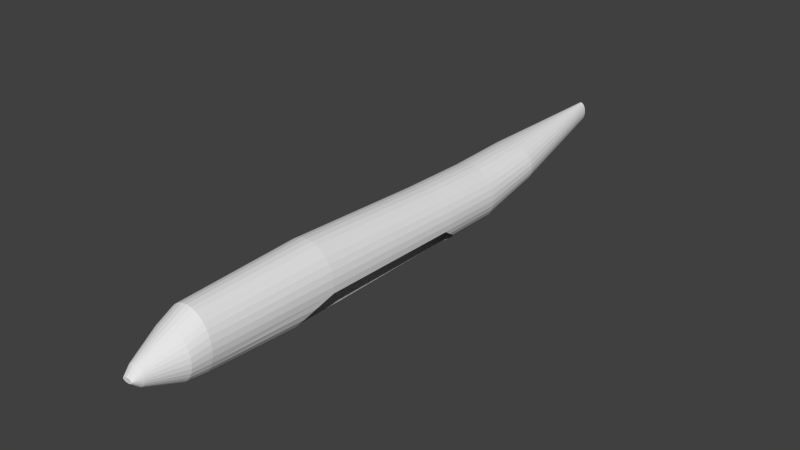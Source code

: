 # Source: plane_step_1.blend  (saved by Blender 2.72.0; exported with 4.5.12 LTS)
import bpy
from mathutils import Matrix  # noqa: F401  (used for matrix-valued properties, if any)

bpy.ops.wm.read_factory_settings(use_empty=True)
scene = bpy.context.scene
scene.name = 'Scene'

# ---- collections
col_collection_1 = bpy.data.collections.new('Collection 1'); scene.collection.children.link(col_collection_1)

# ---- world
world_world = bpy.data.worlds.new('World'); scene.world = world_world
world_world.color = (0.05088, 0.05088, 0.05088)
world_world.use_sun_shadow = False
world_world.sun_shadow_jitter_overblur = 0.0
world_world.cycles.sampling_method = 'MANUAL'
world_world.cycles.sample_map_resolution = 256

# ---- meshes
me_cylinder = bpy.data.meshes.new('Cylinder')
me_cylinder.from_pydata([(9.4e-08, -0.9995, -0.08575), (1.051e-07, 1.001, 0.4391), (0.03288, -0.9995, -0.08411), (0.03687, 1.0, 0.4459), (0.06449, -0.9995, -0.07926), (0.07232, 1.0, 0.466), (0.09363, -0.9996, -0.07138), (0.105, 1.0, 0.4986), (0.1192, -0.9996, -0.06078), (0.1336, 1.0, 0.5425), (0.1401, -0.9997, -0.04786), (0.1571, 1.0, 0.5959), (0.1557, -0.9998, -0.03312), (0.1746, 1.0, 0.6569), (0.1653, -0.9999, -0.01713), (0.1854, 1.0, 0.7231), (0.1685, -1.0, -0.0005042), (0.189, 1.0, 0.7919), (0.1653, -1.0, 0.01613), (0.1854, 0.9999, 0.8607), (0.1557, -1.0, 0.03212), (0.1746, 0.9998, 0.9269), (0.1401, -1.0, 0.04685), (0.1571, 0.9997, 0.9878), (0.1192, -1.0, 0.05977), (0.1336, 0.9996, 1.041), (0.09363, -1.0, 0.07037), (0.105, 0.9996, 1.085), (0.06449, -1.0, 0.07825), (0.07232, 0.9995, 1.118), (0.03288, -1.0, 0.0831), (0.03687, 0.9995, 1.138), (3.908e-08, -1.001, 0.08474), (4.349e-08, 0.9995, 1.145), (-0.03288, -1.0, 0.0831), (-0.03687, 0.9995, 1.138), (-0.06449, -1.0, 0.07825), (-0.07232, 0.9995, 1.118), (-0.09363, -1.0, 0.07037), (-0.105, 0.9996, 1.085), (-0.1192, -1.0, 0.05977), (-0.1336, 0.9996, 1.041), (-0.1401, -1.0, 0.04685), (-0.1571, 0.9997, 0.9878), (-0.1557, -1.0, 0.03212), (-0.1746, 0.9998, 0.9269), (-0.1653, -1.0, 0.01613), (-0.1853, 0.9999, 0.8607), (-0.1685, -1.0, -0.0005042), (-0.189, 1.0, 0.7919), (-0.1653, -0.9999, -0.01713), (-0.1853, 1.0, 0.7231), (-0.1557, -0.9998, -0.03312), (-0.1746, 1.0, 0.6569), (-0.1401, -0.9997, -0.04786), (-0.1571, 1.0, 0.5959), (-0.1192, -0.9996, -0.06078), (-0.1336, 1.0, 0.5425), (-0.09363, -0.9996, -0.07138), (-0.105, 1.0, 0.4986), (-0.06449, -0.9995, -0.07926), (-0.07232, 1.0, 0.466), (-0.03288, -0.9995, -0.08411), (-0.03687, 1.0, 0.4459), (1.459e-16, 0.3427, -0.9998), (0.1951, 0.3427, -0.9806), (0.3827, 0.3427, -0.9237), (0.5556, 0.3426, -0.8313), (0.7071, 0.3426, -0.7069), (0.8315, 0.3425, -0.5554), (0.9239, 0.3424, -0.3825), (0.9808, 0.3423, -0.1949), (1.0, 0.3422, 0.0001723), (0.9808, 0.3421, 0.1953), (0.9239, 0.342, 0.3829), (0.8315, 0.3419, 0.5557), (0.7071, 0.3418, 0.7073), (0.5556, 0.3418, 0.8316), (0.3827, 0.3417, 0.9241), (0.1951, 0.3417, 0.981), (-3.258e-07, 0.3417, 1.0), (-0.1951, 0.3417, 0.981), (-0.3827, 0.3417, 0.9241), (-0.5556, 0.3418, 0.8316), (-0.7071, 0.3418, 0.7073), (-0.8315, 0.3419, 0.5557), (-0.9239, 0.342, 0.3829), (-0.9808, 0.3421, 0.1953), (-1.0, 0.3422, 0.0001715), (-0.9808, 0.3423, -0.1949), (-0.9239, 0.3424, -0.3825), (-0.8315, 0.3425, -0.5554), (-0.7071, 0.3426, -0.7069), (-0.5556, 0.3426, -0.8313), (-0.3827, 0.3427, -0.9237), (-0.1951, 0.3427, -0.9806), (0.1475, -0.8645, -0.7557), (0.2893, -0.8646, -0.7069), (0.42, -0.8646, -0.6276), (0.5346, -0.8647, -0.521), (0.6286, -0.8647, -0.391), (0.6985, -0.8648, -0.2428), (0.7415, -0.8649, -0.08188), (0.756, -0.865, 0.08543), (0.7415, -0.8651, 0.2527), (0.6985, -0.8652, 0.4136), (0.6286, -0.8653, 0.5619), (0.5346, -0.8654, 0.6918), (0.42, -0.8654, 0.7985), (0.2893, -0.8655, 0.8777), (0.1475, -0.8655, 0.9265), (-2.174e-07, -0.8655, 0.943), (-0.1475, -0.8655, 0.9265), (-0.2893, -0.8655, 0.8777), (-0.42, -0.8654, 0.7985), (-0.5346, -0.8654, 0.6918), (-0.6286, -0.8653, 0.5619), (-0.6985, -0.8652, 0.4136), (-0.7415, -0.8651, 0.2527), (-0.756, -0.865, 0.08543), (-0.7415, -0.8649, -0.08188), (-0.6985, -0.8648, -0.2428), (-0.6286, -0.8647, -0.391), (-0.5346, -0.8647, -0.521), (-0.42, -0.8646, -0.6276), (-0.2893, -0.8646, -0.7069), (-0.1475, -0.8645, -0.7557), (2.897e-08, -0.8645, -0.7722), (0.0, -0.4932, -1.0), (0.1951, -0.4932, -0.9779), (0.3827, -0.5, -0.9112), (0.5556, -0.511, -0.8029), (0.7071, -0.5111, -0.6572), (0.8315, -0.4903, -0.4796), (0.9239, -0.4508, -0.277), (0.9808, -0.3894, -0.05715), (1.0, -0.3895, 0.1715), (0.9808, -0.3896, 0.4001), (0.9239, -0.3897, 0.62), (0.8315, -0.3898, 0.8226), (0.7071, -0.3899, 1.0), (0.5556, -0.3899, 1.146), (0.3827, -0.39, 1.254), (0.1951, -0.39, 1.321), (-3.258e-07, -0.39, 1.343), (-0.1951, -0.39, 1.321), (-0.3827, -0.39, 1.254), (-0.5556, -0.3899, 1.146), (-0.7071, -0.3899, 1.0), (-0.8315, -0.3898, 0.8226), (-0.9239, -0.3897, 0.62), (-0.9808, -0.3896, 0.4001), (-1.0, -0.3895, 0.1715), (-0.9808, -0.3894, -0.05715), (-0.9239, -0.4508, -0.277), (-0.8315, -0.4903, -0.4796), (-0.7071, -0.5111, -0.6572), (-0.5556, -0.511, -0.8029), (-0.3827, -0.5, -0.9112), (-0.1951, -0.4932, -0.9779), (0.1663, -0.8059, -0.84), (0.3263, -0.8059, -0.7802), (0.4737, -0.806, -0.6831), (0.6029, -0.806, -0.5525), (0.7089, -0.8061, -0.3933), (0.7877, -0.8062, -0.2116), (0.8362, -0.8063, -0.01455), (0.8526, -0.8064, 0.1904), (0.8362, -0.8065, 0.3954), (0.7877, -0.8066, 0.5924), (0.7089, -0.8067, 0.7741), (0.6029, -0.8068, 0.9333), (0.4737, -0.8068, 1.064), (0.3263, -0.8069, 1.161), (0.1663, -0.8069, 1.221), (-2.603e-07, -0.8069, 1.241), (-0.1663, -0.8069, 1.221), (-0.3263, -0.8069, 1.161), (-0.4737, -0.8068, 1.064), (-0.6029, -0.8068, 0.9333), (-0.7089, -0.8067, 0.7741), (-0.7877, -0.8066, 0.5924), (-0.8362, -0.8065, 0.3954), (-0.8526, -0.8064, 0.1904), (-0.8362, -0.8063, -0.01455), (-0.7877, -0.8062, -0.2116), (-0.7089, -0.8061, -0.3933), (-0.6029, -0.806, -0.5525), (-0.4737, -0.806, -0.6831), (-0.3263, -0.8059, -0.7802), (-0.1663, -0.8059, -0.84), (1.75e-08, -0.8059, -0.8602), (0.06208, -0.9729, -0.328), (0.1218, -0.9729, -0.308), (0.1768, -0.973, -0.2755), (0.225, -0.973, -0.2318), (0.2646, -0.9731, -0.1786), (0.294, -0.9732, -0.1179), (0.3121, -0.9733, -0.05206), (0.3182, -0.9734, 0.01645), (0.3121, -0.9735, 0.08496), (0.294, -0.9736, 0.1508), (0.2646, -0.9736, 0.2115), (0.225, -0.9737, 0.2647), (0.1768, -0.9738, 0.3084), (0.1218, -0.9738, 0.3409), (0.06208, -0.9739, 0.3609), (-2.256e-08, -0.9739, 0.3676), (-0.06208, -0.9739, 0.3609), (-0.1218, -0.9738, 0.3409), (-0.1768, -0.9738, 0.3084), (-0.225, -0.9737, 0.2647), (-0.2646, -0.9736, 0.2115), (-0.294, -0.9736, 0.1508), (-0.3121, -0.9735, 0.08496), (-0.3182, -0.9734, 0.01645), (-0.3121, -0.9733, -0.05206), (-0.294, -0.9732, -0.1179), (-0.2646, -0.9731, -0.1786), (-0.225, -0.973, -0.2319), (-0.1768, -0.973, -0.2755), (-0.1218, -0.9729, -0.308), (-0.06208, -0.9729, -0.328), (8.112e-08, -0.9729, -0.3347), (1.16e-16, 0.1387, -1.0), (0.1951, 0.1387, -0.9801), (0.3827, 0.1533, -0.9212), (0.5556, 0.1676, -0.8255), (0.7071, 0.1676, -0.6967), (0.8315, 0.1561, -0.5399), (0.9239, 0.1277, -0.3609), (0.9808, 0.1011, -0.1667), (1.0, 0.101, 0.03529), (0.9808, 0.1009, 0.2373), (0.9239, 0.1008, 0.4315), (0.8315, 0.1007, 0.6104), (0.7071, 0.1006, 0.7673), (0.5556, 0.1006, 0.8961), (0.3827, 0.1005, 0.9917), (0.1951, 0.1005, 1.051), (-3.258e-07, 0.1005, 1.071), (-0.1951, 0.1005, 1.051), (-0.3827, 0.1005, 0.9917), (-0.5556, 0.1006, 0.8961), (-0.7071, 0.1006, 0.7673), (-0.8315, 0.1007, 0.6104), (-0.9239, 0.1008, 0.4315), (-0.9808, 0.1009, 0.2373), (-1.0, 0.101, 0.03528), (-0.9808, 0.1011, -0.1667), (-0.9239, 0.1277, -0.3609), (-0.8315, 0.1561, -0.5399), (-0.7071, 0.1676, -0.6967), (-0.5556, 0.1676, -0.8255), (-0.3827, 0.1533, -0.9212), (-0.1951, 0.1387, -0.9801), (1.286e-08, 0.5689, -0.5049), (0.174, 0.5689, -0.49), (0.3412, 0.5689, -0.4458), (0.4954, 0.5689, -0.3739), (0.6305, 0.5688, -0.2772), (0.7414, 0.5687, -0.1594), (0.8238, 0.5686, -0.02504), (0.8746, 0.5685, 0.1208), (0.8917, 0.5684, 0.2725), (0.8746, 0.5683, 0.4241), (0.8238, 0.5682, 0.5699), (0.7414, 0.5682, 0.7043), (0.6305, 0.5681, 0.8222), (0.4954, 0.568, 0.9188), (0.3412, 0.568, 0.9907), (0.174, 0.5679, 1.035), (-2.777e-07, 0.5679, 1.05), (-0.174, 0.5679, 1.035), (-0.3412, 0.568, 0.9907), (-0.4954, 0.568, 0.9188), (-0.6305, 0.5681, 0.8222), (-0.7414, 0.5682, 0.7043), (-0.8238, 0.5682, 0.5699), (-0.8746, 0.5683, 0.4241), (-0.8917, 0.5684, 0.2725), (-0.8746, 0.5685, 0.1208), (-0.8238, 0.5686, -0.02504), (-0.7414, 0.5687, -0.1594), (-0.6305, 0.5688, -0.2772), (-0.4954, 0.5689, -0.3739), (-0.3412, 0.5689, -0.4458), (-0.174, 0.5689, -0.49), (0.1951, -0.169, -0.979), (0.3827, -0.1648, -0.9163), (0.9808, -0.1378, -0.1133), (1.0, -0.1379, 0.1016), (0.9808, -0.138, 0.3166), (0.9239, -0.138, 0.5232), (0.8315, -0.1381, 0.7137), (0.7071, -0.1382, 0.8807), (0.5556, -0.1383, 1.018), (0.3827, -0.1383, 1.12), (0.1951, -0.1383, 1.182), (-3.258e-07, -0.1384, 1.203), (-0.1951, -0.1383, 1.182), (-0.3827, -0.1383, 1.12), (-0.5556, -0.1383, 1.018), (-0.7071, -0.1382, 0.8807), (-0.8315, -0.1381, 0.7137), (-0.9239, -0.138, 0.5232), (-0.9808, -0.138, 0.3166), (-1.0, -0.1379, 0.1016), (-0.9808, -0.1378, -0.1133), (-0.3827, -0.1648, -0.9163), (-0.1951, -0.169, -0.979), (5.953e-17, -0.169, -1.0)], [], [(256, 1, 3, 257), (257, 3, 5, 258), (258, 5, 7, 259), (259, 7, 9, 260), (260, 9, 11, 261), (261, 11, 13, 262), (262, 13, 15, 263), (263, 15, 17, 264), (264, 17, 19, 265), (265, 19, 21, 266), (266, 21, 23, 267), (267, 23, 25, 268), (268, 25, 27, 269), (269, 27, 29, 270), (270, 29, 31, 271), (271, 31, 33, 272), (272, 33, 35, 273), (273, 35, 37, 274), (274, 37, 39, 275), (275, 39, 41, 276), (276, 41, 43, 277), (277, 43, 45, 278), (278, 45, 47, 279), (279, 47, 49, 280), (280, 49, 51, 281), (281, 51, 53, 282), (282, 53, 55, 283), (283, 55, 57, 284), (284, 57, 59, 285), (285, 59, 61, 286), (3, 1, 63, 61, 59, 57, 55, 53, 51, 49, 47, 45, 43, 41, 39, 37, 35, 33, 31, 29, 27, 25, 23, 21, 19, 17, 15, 13, 11, 9, 7, 5), (287, 63, 1, 256), (286, 61, 63, 287), (0, 2, 4, 6, 8, 10, 12, 14, 16, 18, 20, 22, 24, 26, 28, 30, 32, 34, 36, 38, 40, 42, 44, 46, 48, 50, 52, 54, 56, 58, 60, 62), (224, 64, 65, 225), (225, 65, 66, 226), (226, 66, 67, 227), (227, 67, 68, 228), (228, 68, 69, 229), (229, 69, 70, 230), (230, 70, 71, 231), (231, 71, 72, 232), (232, 72, 73, 233), (233, 73, 74, 234), (234, 74, 75, 235), (235, 75, 76, 236), (236, 76, 77, 237), (237, 77, 78, 238), (238, 78, 79, 239), (239, 79, 80, 240), (240, 80, 81, 241), (241, 81, 82, 242), (242, 82, 83, 243), (243, 83, 84, 244), (244, 84, 85, 245), (245, 85, 86, 246), (246, 86, 87, 247), (247, 87, 88, 248), (248, 88, 89, 249), (249, 89, 90, 250), (250, 90, 91, 251), (251, 91, 92, 252), (252, 92, 93, 253), (253, 93, 94, 254), (255, 95, 64, 224), (254, 94, 95, 255), (223, 127, 96, 192), (192, 96, 97, 193), (193, 97, 98, 194), (194, 98, 99, 195), (195, 99, 100, 196), (196, 100, 101, 197), (197, 101, 102, 198), (198, 102, 103, 199), (199, 103, 104, 200), (200, 104, 105, 201), (201, 105, 106, 202), (202, 106, 107, 203), (203, 107, 108, 204), (204, 108, 109, 205), (205, 109, 110, 206), (206, 110, 111, 207), (207, 111, 112, 208), (208, 112, 113, 209), (209, 113, 114, 210), (210, 114, 115, 211), (211, 115, 116, 212), (212, 116, 117, 213), (213, 117, 118, 214), (214, 118, 119, 215), (215, 119, 120, 216), (216, 120, 121, 217), (217, 121, 122, 218), (218, 122, 123, 219), (219, 123, 124, 220), (220, 124, 125, 221), (222, 126, 127, 223), (221, 125, 126, 222), (191, 128, 129, 160), (160, 129, 130, 161), (161, 130, 131, 162), (162, 131, 132, 163), (163, 132, 133, 164), (164, 133, 134, 165), (165, 134, 135, 166), (166, 135, 136, 167), (167, 136, 137, 168), (168, 137, 138, 169), (169, 138, 139, 170), (170, 139, 140, 171), (171, 140, 141, 172), (172, 141, 142, 173), (173, 142, 143, 174), (174, 143, 144, 175), (175, 144, 145, 176), (176, 145, 146, 177), (177, 146, 147, 178), (178, 147, 148, 179), (179, 148, 149, 180), (180, 149, 150, 181), (181, 150, 151, 182), (182, 151, 152, 183), (183, 152, 153, 184), (184, 153, 154, 185), (185, 154, 155, 186), (186, 155, 156, 187), (187, 156, 157, 188), (188, 157, 158, 189), (190, 159, 128, 191), (189, 158, 159, 190), (127, 191, 160, 96), (96, 160, 161, 97), (97, 161, 162, 98), (98, 162, 163, 99), (99, 163, 164, 100), (100, 164, 165, 101), (101, 165, 166, 102), (102, 166, 167, 103), (103, 167, 168, 104), (104, 168, 169, 105), (105, 169, 170, 106), (106, 170, 171, 107), (107, 171, 172, 108), (108, 172, 173, 109), (109, 173, 174, 110), (110, 174, 175, 111), (111, 175, 176, 112), (112, 176, 177, 113), (113, 177, 178, 114), (114, 178, 179, 115), (115, 179, 180, 116), (116, 180, 181, 117), (117, 181, 182, 118), (118, 182, 183, 119), (119, 183, 184, 120), (120, 184, 185, 121), (121, 185, 186, 122), (122, 186, 187, 123), (123, 187, 188, 124), (124, 188, 189, 125), (126, 190, 191, 127), (125, 189, 190, 126), (0, 223, 192, 2), (2, 192, 193, 4), (4, 193, 194, 6), (6, 194, 195, 8), (8, 195, 196, 10), (10, 196, 197, 12), (12, 197, 198, 14), (14, 198, 199, 16), (16, 199, 200, 18), (18, 200, 201, 20), (20, 201, 202, 22), (22, 202, 203, 24), (24, 203, 204, 26), (26, 204, 205, 28), (28, 205, 206, 30), (30, 206, 207, 32), (32, 207, 208, 34), (34, 208, 209, 36), (36, 209, 210, 38), (38, 210, 211, 40), (40, 211, 212, 42), (42, 212, 213, 44), (44, 213, 214, 46), (46, 214, 215, 48), (48, 215, 216, 50), (50, 216, 217, 52), (52, 217, 218, 54), (54, 218, 219, 56), (56, 219, 220, 58), (58, 220, 221, 60), (62, 222, 223, 0), (60, 221, 222, 62), (311, 224, 225, 288), (288, 225, 226, 289), (290, 231, 232, 291), (291, 232, 233, 292), (292, 233, 234, 293), (293, 234, 235, 294), (294, 235, 236, 295), (295, 236, 237, 296), (296, 237, 238, 297), (297, 238, 239, 298), (298, 239, 240, 299), (299, 240, 241, 300), (300, 241, 242, 301), (301, 242, 243, 302), (302, 243, 244, 303), (303, 244, 245, 304), (304, 245, 246, 305), (305, 246, 247, 306), (306, 247, 248, 307), (307, 248, 249, 308), (310, 255, 224, 311), (309, 254, 255, 310), (64, 256, 257, 65), (65, 257, 258, 66), (66, 258, 259, 67), (67, 259, 260, 68), (68, 260, 261, 69), (69, 261, 262, 70), (70, 262, 263, 71), (71, 263, 264, 72), (72, 264, 265, 73), (73, 265, 266, 74), (74, 266, 267, 75), (75, 267, 268, 76), (76, 268, 269, 77), (77, 269, 270, 78), (78, 270, 271, 79), (79, 271, 272, 80), (80, 272, 273, 81), (81, 273, 274, 82), (82, 274, 275, 83), (83, 275, 276, 84), (84, 276, 277, 85), (85, 277, 278, 86), (86, 278, 279, 87), (87, 279, 280, 88), (88, 280, 281, 89), (89, 281, 282, 90), (90, 282, 283, 91), (91, 283, 284, 92), (92, 284, 285, 93), (93, 285, 286, 94), (95, 287, 256, 64), (94, 286, 287, 95), (128, 311, 288, 129), (129, 288, 289, 130), (135, 290, 291, 136), (136, 291, 292, 137), (137, 292, 293, 138), (138, 293, 294, 139), (139, 294, 295, 140), (140, 295, 296, 141), (141, 296, 297, 142), (142, 297, 298, 143), (143, 298, 299, 144), (144, 299, 300, 145), (145, 300, 301, 146), (146, 301, 302, 147), (147, 302, 303, 148), (148, 303, 304, 149), (149, 304, 305, 150), (150, 305, 306, 151), (151, 306, 307, 152), (152, 307, 308, 153), (159, 310, 311, 128), (158, 309, 310, 159)])
me_cylinder.use_remesh_preserve_volume = False
me_cylinder.use_remesh_preserve_attributes = False
me_cylinder.use_mirror_vertex_groups = False
me_cylinder.update()

# ---- objects
ob_cylinder = bpy.data.objects.new('Cylinder', me_cylinder)

# ---- transforms, parenting, visibility, modifiers, constraints
ob_cylinder.location = (-0.04047, -0.005131, -0.01935)
ob_cylinder.scale = (3.289, 34.27, 3.289)
ob_cylinder.lineart.crease_threshold = 0.0

# ---- collection membership
col_collection_1.objects.link(ob_cylinder)

# ---- scene / render settings (as saved in the file)
scene.frame_start = 1; scene.frame_end = 250; scene.frame_set(1)
scene.render.engine = 'BLENDER_EEVEE_NEXT'
scene.render.resolution_percentage = 50
scene.render.dither_intensity = 0.0
scene.cycles.use_denoising = False
scene.cycles.samples = 10
scene.cycles.sampling_pattern = 'TABULATED_SOBOL'
scene.cycles.light_sampling_threshold = 0.0
scene.cycles.use_adaptive_sampling = False
scene.cycles.use_light_tree = False
scene.cycles.blur_glossy = 0.0
scene.cycles.pixel_filter_type = 'GAUSSIAN'
scene.cycles.sample_clamp_indirect = 0.0
scene.view_settings.view_transform = 'Standard'
bpy.context.view_layer.update()

# ---- added for rendering (the .blend has no active camera and no usable light): camera, sun
cam_auto = bpy.data.cameras.new('AutoCamera')
cam_auto.lens = 50.0
cam_auto.sensor_width = 36.0
cam_auto.clip_end = 1125.67
ob_auto_camera = bpy.data.objects.new('AutoCamera', cam_auto)
scene.collection.objects.link(ob_auto_camera)
ob_auto_camera.location = (64.1006, -76.9744, 51.8575)
ob_auto_camera.rotation_euler = (1.09748, -7.21219e-08, 0.694738)
scene.camera = ob_auto_camera
light_auto_sun = bpy.data.lights.new('AutoSun', 'SUN')
light_auto_sun.energy = 3.0
light_auto_sun.angle = 0.0523599
ob_auto_sun = bpy.data.objects.new('AutoSun', light_auto_sun)
scene.collection.objects.link(ob_auto_sun)
ob_auto_sun.rotation_euler = (0.872665, 0.174533, 0.523599)
bpy.context.view_layer.update()
